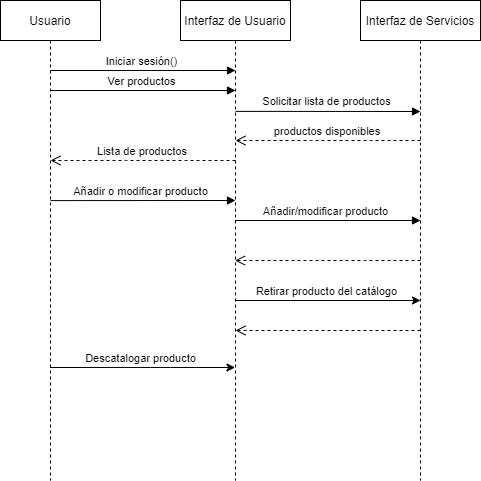

The diagram above was exported from draw.io. Its source (the exported page's mxGraphModel, read from the mxfile embedded in the PNG):
<mxGraphModel dx="868" dy="425" grid="1" gridSize="10" guides="1" tooltips="1" connect="1" arrows="1" fold="1" page="1" pageScale="1" pageWidth="850" pageHeight="1100" math="0" shadow="0">
  <root>
    <mxCell id="0" />
    <mxCell id="1" parent="0" />
    <mxCell id="3nuBFxr9cyL0pnOWT2aG-1" value="Usuario" style="shape=umlLifeline;perimeter=lifelinePerimeter;container=1;collapsible=0;recursiveResize=0;rounded=0;shadow=0;strokeWidth=1;" parent="1" vertex="1">
      <mxGeometry x="120" y="80" width="100" height="480" as="geometry" />
    </mxCell>
    <mxCell id="3nuBFxr9cyL0pnOWT2aG-5" value="Interfaz de Usuario" style="shape=umlLifeline;perimeter=lifelinePerimeter;container=1;collapsible=0;recursiveResize=0;rounded=0;shadow=0;strokeWidth=1;" parent="1" vertex="1">
      <mxGeometry x="300" y="80" width="110" height="480" as="geometry" />
    </mxCell>
    <mxCell id="Kyj7L1ql0lkO_jH9ceS3-6" value="" style="verticalAlign=bottom;endArrow=block;shadow=0;strokeWidth=1;exitX=0.5;exitY=0.267;exitDx=0;exitDy=0;exitPerimeter=0;" edge="1" parent="3nuBFxr9cyL0pnOWT2aG-5">
      <mxGeometry relative="1" as="geometry">
        <mxPoint x="-130" y="200.10000000000002" as="sourcePoint" />
        <mxPoint x="55" y="200" as="targetPoint" />
      </mxGeometry>
    </mxCell>
    <mxCell id="Kyj7L1ql0lkO_jH9ceS3-7" value="Añadir o modificar producto" style="edgeLabel;html=1;align=center;verticalAlign=middle;resizable=0;points=[];" vertex="1" connectable="0" parent="Kyj7L1ql0lkO_jH9ceS3-6">
      <mxGeometry x="0.1027" y="3" relative="1" as="geometry">
        <mxPoint x="-12" y="-7" as="offset" />
      </mxGeometry>
    </mxCell>
    <mxCell id="Kyj7L1ql0lkO_jH9ceS3-20" value="" style="verticalAlign=bottom;endArrow=block;shadow=0;strokeWidth=1;" edge="1" parent="3nuBFxr9cyL0pnOWT2aG-5">
      <mxGeometry relative="1" as="geometry">
        <mxPoint x="-130" y="70" as="sourcePoint" />
        <mxPoint x="55" y="70" as="targetPoint" />
      </mxGeometry>
    </mxCell>
    <mxCell id="Kyj7L1ql0lkO_jH9ceS3-21" value="Iniciar sesión()" style="edgeLabel;html=1;align=center;verticalAlign=middle;resizable=0;points=[];" vertex="1" connectable="0" parent="Kyj7L1ql0lkO_jH9ceS3-20">
      <mxGeometry x="0.1027" y="3" relative="1" as="geometry">
        <mxPoint x="-12" y="-7" as="offset" />
      </mxGeometry>
    </mxCell>
    <mxCell id="3nuBFxr9cyL0pnOWT2aG-8" value="" style="verticalAlign=bottom;endArrow=block;shadow=0;strokeWidth=1;" parent="1" edge="1">
      <mxGeometry relative="1" as="geometry">
        <mxPoint x="170" y="170" as="sourcePoint" />
        <mxPoint x="355" y="170" as="targetPoint" />
      </mxGeometry>
    </mxCell>
    <mxCell id="Kyj7L1ql0lkO_jH9ceS3-2" value="Ver productos" style="edgeLabel;html=1;align=center;verticalAlign=middle;resizable=0;points=[];" vertex="1" connectable="0" parent="3nuBFxr9cyL0pnOWT2aG-8">
      <mxGeometry x="0.1027" y="3" relative="1" as="geometry">
        <mxPoint x="-12" y="-7" as="offset" />
      </mxGeometry>
    </mxCell>
    <mxCell id="Kyj7L1ql0lkO_jH9ceS3-1" value="Interfaz de Servicios" style="shape=umlLifeline;perimeter=lifelinePerimeter;container=1;collapsible=0;recursiveResize=0;rounded=0;shadow=0;strokeWidth=1;" vertex="1" parent="1">
      <mxGeometry x="480" y="80" width="120" height="480" as="geometry" />
    </mxCell>
    <mxCell id="Kyj7L1ql0lkO_jH9ceS3-8" value="" style="verticalAlign=bottom;endArrow=block;shadow=0;strokeWidth=1;" edge="1" parent="Kyj7L1ql0lkO_jH9ceS3-1" source="3nuBFxr9cyL0pnOWT2aG-5">
      <mxGeometry relative="1" as="geometry">
        <mxPoint x="-120" y="220.10000000000002" as="sourcePoint" />
        <mxPoint x="60" y="220" as="targetPoint" />
      </mxGeometry>
    </mxCell>
    <mxCell id="Kyj7L1ql0lkO_jH9ceS3-9" value="Añadir/modificar producto" style="edgeLabel;html=1;align=center;verticalAlign=middle;resizable=0;points=[];" vertex="1" connectable="0" parent="Kyj7L1ql0lkO_jH9ceS3-8">
      <mxGeometry x="0.1027" y="3" relative="1" as="geometry">
        <mxPoint x="-12" y="-7" as="offset" />
      </mxGeometry>
    </mxCell>
    <mxCell id="3nuBFxr9cyL0pnOWT2aG-7" value="productos disponibles" style="verticalAlign=bottom;endArrow=open;dashed=1;endSize=8;shadow=0;strokeWidth=1;" parent="1" edge="1">
      <mxGeometry relative="1" as="geometry">
        <mxPoint x="355" y="220" as="targetPoint" />
        <mxPoint x="540" y="220" as="sourcePoint" />
        <Array as="points">
          <mxPoint x="480" y="220" />
          <mxPoint x="440" y="220" />
        </Array>
      </mxGeometry>
    </mxCell>
    <mxCell id="Kyj7L1ql0lkO_jH9ceS3-3" value="" style="verticalAlign=bottom;endArrow=block;shadow=0;strokeWidth=1;exitX=0.5;exitY=0.231;exitDx=0;exitDy=0;exitPerimeter=0;" edge="1" parent="1" source="3nuBFxr9cyL0pnOWT2aG-5">
      <mxGeometry relative="1" as="geometry">
        <mxPoint x="360" y="180.10000000000002" as="sourcePoint" />
        <mxPoint x="540" y="191" as="targetPoint" />
      </mxGeometry>
    </mxCell>
    <mxCell id="Kyj7L1ql0lkO_jH9ceS3-4" value="Solicitar lista de productos" style="edgeLabel;html=1;align=center;verticalAlign=middle;resizable=0;points=[];" vertex="1" connectable="0" parent="Kyj7L1ql0lkO_jH9ceS3-3">
      <mxGeometry x="0.1027" y="3" relative="1" as="geometry">
        <mxPoint x="-12" y="-7" as="offset" />
      </mxGeometry>
    </mxCell>
    <mxCell id="Kyj7L1ql0lkO_jH9ceS3-5" value="Lista de productos" style="verticalAlign=bottom;endArrow=open;dashed=1;endSize=8;shadow=0;strokeWidth=1;" edge="1" parent="1">
      <mxGeometry relative="1" as="geometry">
        <mxPoint x="170" y="240" as="targetPoint" />
        <mxPoint x="355" y="240" as="sourcePoint" />
        <Array as="points">
          <mxPoint x="295" y="240" />
          <mxPoint x="255" y="240" />
        </Array>
      </mxGeometry>
    </mxCell>
    <mxCell id="Kyj7L1ql0lkO_jH9ceS3-10" value="" style="verticalAlign=bottom;endArrow=open;dashed=1;endSize=8;shadow=0;strokeWidth=1;" edge="1" parent="1" target="3nuBFxr9cyL0pnOWT2aG-5">
      <mxGeometry relative="1" as="geometry">
        <mxPoint x="360" y="340" as="targetPoint" />
        <mxPoint x="540" y="340" as="sourcePoint" />
        <Array as="points">
          <mxPoint x="475" y="340" />
          <mxPoint x="435" y="340" />
        </Array>
      </mxGeometry>
    </mxCell>
    <mxCell id="Kyj7L1ql0lkO_jH9ceS3-11" value="" style="endArrow=classic;html=1;rounded=0;" edge="1" parent="1" source="3nuBFxr9cyL0pnOWT2aG-1" target="3nuBFxr9cyL0pnOWT2aG-5">
      <mxGeometry width="50" height="50" relative="1" as="geometry">
        <mxPoint x="400" y="360" as="sourcePoint" />
        <mxPoint x="450" y="310" as="targetPoint" />
        <Array as="points">
          <mxPoint x="270" y="447" />
          <mxPoint x="290" y="447" />
        </Array>
      </mxGeometry>
    </mxCell>
    <mxCell id="Kyj7L1ql0lkO_jH9ceS3-12" value="Descatalogar producto" style="edgeLabel;html=1;align=center;verticalAlign=middle;resizable=0;points=[];" vertex="1" connectable="0" parent="Kyj7L1ql0lkO_jH9ceS3-11">
      <mxGeometry x="0.3767" y="-3" relative="1" as="geometry">
        <mxPoint x="-37" y="-13" as="offset" />
      </mxGeometry>
    </mxCell>
    <mxCell id="Kyj7L1ql0lkO_jH9ceS3-17" value="" style="verticalAlign=bottom;endArrow=open;dashed=1;endSize=8;shadow=0;strokeWidth=1;" edge="1" parent="1">
      <mxGeometry relative="1" as="geometry">
        <mxPoint x="355" y="410" as="targetPoint" />
        <mxPoint x="540" y="410" as="sourcePoint" />
        <Array as="points">
          <mxPoint x="480.5" y="410" />
          <mxPoint x="440.5" y="410" />
        </Array>
      </mxGeometry>
    </mxCell>
    <mxCell id="Kyj7L1ql0lkO_jH9ceS3-13" value="" style="endArrow=classic;html=1;rounded=0;" edge="1" parent="1">
      <mxGeometry width="50" height="50" relative="1" as="geometry">
        <mxPoint x="355" y="380" as="sourcePoint" />
        <mxPoint x="540" y="380" as="targetPoint" />
      </mxGeometry>
    </mxCell>
    <mxCell id="Kyj7L1ql0lkO_jH9ceS3-14" value="Retirar producto del catálogo" style="edgeLabel;html=1;align=center;verticalAlign=middle;resizable=0;points=[];" vertex="1" connectable="0" parent="Kyj7L1ql0lkO_jH9ceS3-13">
      <mxGeometry x="0.3767" y="-3" relative="1" as="geometry">
        <mxPoint x="-37" y="-13" as="offset" />
      </mxGeometry>
    </mxCell>
  </root>
</mxGraphModel>